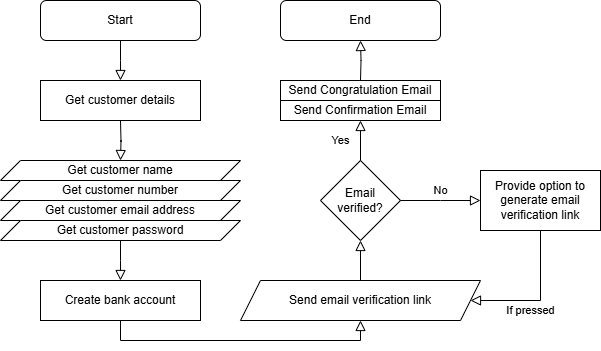

The diagram above was exported from draw.io. Its source (the exported page's mxGraphModel, read from the mxfile embedded in the PNG):
<mxGraphModel dx="683" dy="371" grid="1" gridSize="10" guides="1" tooltips="1" connect="1" arrows="1" fold="1" page="1" pageScale="1" pageWidth="827" pageHeight="1169" math="0" shadow="0">
  <root>
    <mxCell id="WIyWlLk6GJQsqaUBKTNV-0" />
    <mxCell id="WIyWlLk6GJQsqaUBKTNV-1" parent="WIyWlLk6GJQsqaUBKTNV-0" />
    <mxCell id="WIyWlLk6GJQsqaUBKTNV-2" value="" style="rounded=0;html=1;jettySize=auto;orthogonalLoop=1;fontSize=11;endArrow=block;endFill=0;endSize=8;strokeWidth=1;shadow=0;labelBackgroundColor=none;edgeStyle=orthogonalEdgeStyle;" parent="WIyWlLk6GJQsqaUBKTNV-1" source="WIyWlLk6GJQsqaUBKTNV-3" edge="1">
      <mxGeometry relative="1" as="geometry">
        <mxPoint x="240" y="160" as="targetPoint" />
      </mxGeometry>
    </mxCell>
    <mxCell id="WIyWlLk6GJQsqaUBKTNV-3" value="Start" style="rounded=1;whiteSpace=wrap;html=1;fontSize=12;glass=0;strokeWidth=1;shadow=0;" parent="WIyWlLk6GJQsqaUBKTNV-1" vertex="1">
      <mxGeometry x="160" y="80" width="160" height="40" as="geometry" />
    </mxCell>
    <mxCell id="a5CqA4dSZXhJjxJwtOT4-1" value="Get customer details" style="rounded=0;whiteSpace=wrap;html=1;" vertex="1" parent="WIyWlLk6GJQsqaUBKTNV-1">
      <mxGeometry x="160" y="160" width="160" height="40" as="geometry" />
    </mxCell>
    <mxCell id="a5CqA4dSZXhJjxJwtOT4-2" value="" style="rounded=0;html=1;jettySize=auto;orthogonalLoop=1;fontSize=11;endArrow=block;endFill=0;endSize=8;strokeWidth=1;shadow=0;labelBackgroundColor=none;edgeStyle=orthogonalEdgeStyle;" edge="1" parent="WIyWlLk6GJQsqaUBKTNV-1">
      <mxGeometry relative="1" as="geometry">
        <mxPoint x="240" y="200" as="sourcePoint" />
        <mxPoint x="240" y="240" as="targetPoint" />
      </mxGeometry>
    </mxCell>
    <mxCell id="a5CqA4dSZXhJjxJwtOT4-3" value="Get customer name" style="shape=parallelogram;perimeter=parallelogramPerimeter;whiteSpace=wrap;html=1;fixedSize=1;" vertex="1" parent="WIyWlLk6GJQsqaUBKTNV-1">
      <mxGeometry x="120" y="240" width="240" height="20" as="geometry" />
    </mxCell>
    <mxCell id="a5CqA4dSZXhJjxJwtOT4-4" value="Get customer number" style="shape=parallelogram;perimeter=parallelogramPerimeter;whiteSpace=wrap;html=1;fixedSize=1;" vertex="1" parent="WIyWlLk6GJQsqaUBKTNV-1">
      <mxGeometry x="120" y="260" width="240" height="20" as="geometry" />
    </mxCell>
    <mxCell id="a5CqA4dSZXhJjxJwtOT4-5" value="Get customer email address" style="shape=parallelogram;perimeter=parallelogramPerimeter;whiteSpace=wrap;html=1;fixedSize=1;" vertex="1" parent="WIyWlLk6GJQsqaUBKTNV-1">
      <mxGeometry x="120" y="280" width="240" height="20" as="geometry" />
    </mxCell>
    <mxCell id="a5CqA4dSZXhJjxJwtOT4-6" value="Get customer password" style="shape=parallelogram;perimeter=parallelogramPerimeter;whiteSpace=wrap;html=1;fixedSize=1;" vertex="1" parent="WIyWlLk6GJQsqaUBKTNV-1">
      <mxGeometry x="120" y="300" width="240" height="20" as="geometry" />
    </mxCell>
    <mxCell id="a5CqA4dSZXhJjxJwtOT4-7" value="" style="rounded=0;html=1;jettySize=auto;orthogonalLoop=1;fontSize=11;endArrow=block;endFill=0;endSize=8;strokeWidth=1;shadow=0;labelBackgroundColor=none;edgeStyle=orthogonalEdgeStyle;exitX=0.5;exitY=1;exitDx=0;exitDy=0;" edge="1" parent="WIyWlLk6GJQsqaUBKTNV-1" source="a5CqA4dSZXhJjxJwtOT4-6">
      <mxGeometry relative="1" as="geometry">
        <mxPoint x="250" y="210" as="sourcePoint" />
        <mxPoint x="240" y="360" as="targetPoint" />
      </mxGeometry>
    </mxCell>
    <mxCell id="a5CqA4dSZXhJjxJwtOT4-8" value="Create bank account" style="rounded=0;whiteSpace=wrap;html=1;" vertex="1" parent="WIyWlLk6GJQsqaUBKTNV-1">
      <mxGeometry x="160" y="360" width="160" height="40" as="geometry" />
    </mxCell>
    <mxCell id="a5CqA4dSZXhJjxJwtOT4-9" value="" style="rounded=0;html=1;jettySize=auto;orthogonalLoop=1;fontSize=11;endArrow=block;endFill=0;endSize=8;strokeWidth=1;shadow=0;labelBackgroundColor=none;edgeStyle=orthogonalEdgeStyle;exitX=0.5;exitY=1;exitDx=0;exitDy=0;entryX=0.5;entryY=1;entryDx=0;entryDy=0;" edge="1" parent="WIyWlLk6GJQsqaUBKTNV-1" source="a5CqA4dSZXhJjxJwtOT4-8" target="a5CqA4dSZXhJjxJwtOT4-10">
      <mxGeometry relative="1" as="geometry">
        <mxPoint x="250" y="330" as="sourcePoint" />
        <mxPoint x="460" y="420" as="targetPoint" />
      </mxGeometry>
    </mxCell>
    <mxCell id="a5CqA4dSZXhJjxJwtOT4-10" value="Send email verification link" style="shape=parallelogram;perimeter=parallelogramPerimeter;whiteSpace=wrap;html=1;fixedSize=1;" vertex="1" parent="WIyWlLk6GJQsqaUBKTNV-1">
      <mxGeometry x="360" y="360" width="240" height="40" as="geometry" />
    </mxCell>
    <mxCell id="a5CqA4dSZXhJjxJwtOT4-11" value="Email&lt;div&gt;verified?&lt;/div&gt;" style="rhombus;whiteSpace=wrap;html=1;" vertex="1" parent="WIyWlLk6GJQsqaUBKTNV-1">
      <mxGeometry x="440" y="240" width="80" height="80" as="geometry" />
    </mxCell>
    <mxCell id="a5CqA4dSZXhJjxJwtOT4-12" value="" style="rounded=0;html=1;jettySize=auto;orthogonalLoop=1;fontSize=11;endArrow=block;endFill=0;endSize=8;strokeWidth=1;shadow=0;labelBackgroundColor=none;edgeStyle=orthogonalEdgeStyle;exitX=0.5;exitY=0;exitDx=0;exitDy=0;entryX=0.5;entryY=1;entryDx=0;entryDy=0;" edge="1" parent="WIyWlLk6GJQsqaUBKTNV-1" source="a5CqA4dSZXhJjxJwtOT4-10" target="a5CqA4dSZXhJjxJwtOT4-11">
      <mxGeometry relative="1" as="geometry">
        <mxPoint x="250" y="330" as="sourcePoint" />
        <mxPoint x="250" y="370" as="targetPoint" />
      </mxGeometry>
    </mxCell>
    <mxCell id="a5CqA4dSZXhJjxJwtOT4-13" value="No" style="rounded=0;html=1;jettySize=auto;orthogonalLoop=1;fontSize=11;endArrow=block;endFill=0;endSize=8;strokeWidth=1;shadow=0;labelBackgroundColor=none;edgeStyle=orthogonalEdgeStyle;exitX=1;exitY=0.5;exitDx=0;exitDy=0;" edge="1" parent="WIyWlLk6GJQsqaUBKTNV-1" source="a5CqA4dSZXhJjxJwtOT4-11">
      <mxGeometry x="-0.0062" y="-10" relative="1" as="geometry">
        <mxPoint x="490" y="370" as="sourcePoint" />
        <mxPoint x="600" y="280" as="targetPoint" />
        <mxPoint x="10" y="-10" as="offset" />
      </mxGeometry>
    </mxCell>
    <mxCell id="a5CqA4dSZXhJjxJwtOT4-15" value="Provide option to generate email verification link" style="rounded=0;whiteSpace=wrap;html=1;" vertex="1" parent="WIyWlLk6GJQsqaUBKTNV-1">
      <mxGeometry x="600" y="250" width="120" height="60" as="geometry" />
    </mxCell>
    <mxCell id="a5CqA4dSZXhJjxJwtOT4-16" value="Send Confirmation Email" style="rounded=0;whiteSpace=wrap;html=1;" vertex="1" parent="WIyWlLk6GJQsqaUBKTNV-1">
      <mxGeometry x="400" y="180" width="160" height="20" as="geometry" />
    </mxCell>
    <mxCell id="a5CqA4dSZXhJjxJwtOT4-17" value="Send Congratulation Email" style="rounded=0;whiteSpace=wrap;html=1;" vertex="1" parent="WIyWlLk6GJQsqaUBKTNV-1">
      <mxGeometry x="400" y="160" width="160" height="20" as="geometry" />
    </mxCell>
    <mxCell id="a5CqA4dSZXhJjxJwtOT4-18" value="Yes" style="rounded=0;html=1;jettySize=auto;orthogonalLoop=1;fontSize=11;endArrow=block;endFill=0;endSize=8;strokeWidth=1;shadow=0;labelBackgroundColor=none;edgeStyle=orthogonalEdgeStyle;exitX=0.5;exitY=0;exitDx=0;exitDy=0;entryX=0.5;entryY=1;entryDx=0;entryDy=0;" edge="1" parent="WIyWlLk6GJQsqaUBKTNV-1" source="a5CqA4dSZXhJjxJwtOT4-11" target="a5CqA4dSZXhJjxJwtOT4-16">
      <mxGeometry y="20" relative="1" as="geometry">
        <mxPoint x="530" y="290" as="sourcePoint" />
        <mxPoint x="610" y="290" as="targetPoint" />
        <mxPoint as="offset" />
      </mxGeometry>
    </mxCell>
    <mxCell id="a5CqA4dSZXhJjxJwtOT4-19" value="End" style="rounded=1;whiteSpace=wrap;html=1;fontSize=12;glass=0;strokeWidth=1;shadow=0;" vertex="1" parent="WIyWlLk6GJQsqaUBKTNV-1">
      <mxGeometry x="400" y="80" width="160" height="40" as="geometry" />
    </mxCell>
    <mxCell id="a5CqA4dSZXhJjxJwtOT4-20" value="" style="rounded=0;html=1;jettySize=auto;orthogonalLoop=1;fontSize=11;endArrow=block;endFill=0;endSize=8;strokeWidth=1;shadow=0;labelBackgroundColor=none;edgeStyle=orthogonalEdgeStyle;entryX=0.5;entryY=1;entryDx=0;entryDy=0;" edge="1" parent="WIyWlLk6GJQsqaUBKTNV-1" target="a5CqA4dSZXhJjxJwtOT4-19">
      <mxGeometry relative="1" as="geometry">
        <mxPoint x="480" y="160" as="sourcePoint" />
        <mxPoint x="520" y="230" as="targetPoint" />
      </mxGeometry>
    </mxCell>
    <mxCell id="a5CqA4dSZXhJjxJwtOT4-22" value="If pressed" style="rounded=0;html=1;jettySize=auto;orthogonalLoop=1;fontSize=11;endArrow=block;endFill=0;endSize=8;strokeWidth=1;shadow=0;labelBackgroundColor=none;edgeStyle=orthogonalEdgeStyle;exitX=0.5;exitY=1;exitDx=0;exitDy=0;entryX=1;entryY=0.5;entryDx=0;entryDy=0;" edge="1" parent="WIyWlLk6GJQsqaUBKTNV-1" source="a5CqA4dSZXhJjxJwtOT4-15" target="a5CqA4dSZXhJjxJwtOT4-10">
      <mxGeometry x="0.1429" y="10" relative="1" as="geometry">
        <mxPoint x="490" y="370" as="sourcePoint" />
        <mxPoint x="610" y="380" as="targetPoint" />
        <Array as="points">
          <mxPoint x="660" y="380" />
        </Array>
        <mxPoint as="offset" />
      </mxGeometry>
    </mxCell>
  </root>
</mxGraphModel>